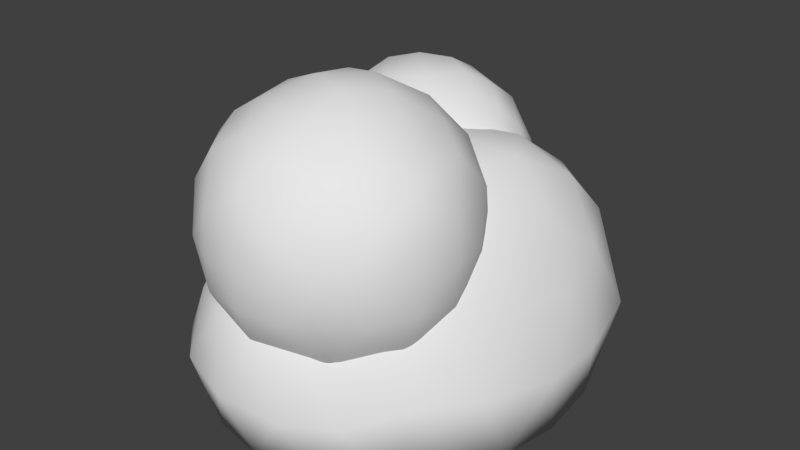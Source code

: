 # Source: bush.blend  (saved by Blender 2.79.0; exported with 4.5.12 LTS)
import bpy
from mathutils import Matrix  # noqa: F401  (used for matrix-valued properties, if any)

bpy.ops.wm.read_factory_settings(use_empty=True)
scene = bpy.context.scene
scene.name = 'Scene'

# ---- collections
col_collection_1 = bpy.data.collections.new('Collection 1'); scene.collection.children.link(col_collection_1)

# ---- materials (node trees are filled in below, after node groups)
mat_grass = bpy.data.materials.new('grass')
mat_grass.alpha_threshold = 0.0
mat_grass.use_transparent_shadow = False
mat_grass.roughness = 0.5

# ---- material node trees

# ---- world
world_world = bpy.data.worlds.new('World'); scene.world = world_world
world_world.color = (0.05088, 0.05088, 0.05088)
world_world.use_sun_shadow = False
world_world.sun_shadow_jitter_overblur = 0.0
world_world.cycles.sampling_method = 'MANUAL'

# ---- meshes
me_icosphere = bpy.data.meshes.new('Icosphere')
me_icosphere.from_pydata([(0.276, -1.012, 0.3885), (-0.7236, -0.7161, 0.4467), (-0.5915, 0.7108, 0.2902), (0.2764, 1.11, 0.3901), (0.8925, 0.3126, 0.4516), (0.0, 0.08356, 1.164), (0.9413, -0.2903, -0.239), (0.9475, 0.4892, -0.2598), (-6.09e-05, -1.13, -0.1962), (0.5829, -0.8484, -0.1834), (-0.9511, -0.3666, -0.1285), (-0.5878, -0.9579, -0.129), (-0.5878, 0.7929, -0.192), (-0.9511, 0.2893, -0.2242), (0.5878, 1.002, -0.2355), (0.0, 1.049, -0.2042), (0.685, -0.4441, 0.5342), (-0.2629, -1.099, 0.5244), (-0.8506, -0.05806, 0.4294), (0.6882, 0.9381, 0.6317), (0.1625, -0.6119, 0.9943), (0.5257, 0.3211, 1.108), (-0.4253, -0.4653, 0.9469), (-0.4253, 0.3309, 0.8616), (0.1625, 0.7739, 0.9972), (0.002682, -1.12, 1.272), (-0.6281, -0.6654, 1.272), (-0.3909, 0.07498, 1.272), (0.3866, 0.07813, 1.272), (0.6298, -0.6603, 1.272), (0.06557, -0.2567, 1.621), (-0.1204, -0.8291, 0.2537), (0.3152, -0.6875, 0.2537), (-0.002682, -1.12, 0.496), (0.6281, -0.6654, 0.496), (0.3152, -0.2294, 0.2537), (-0.3897, -0.4585, 0.2537), (-0.6298, -0.6603, 0.496), (-0.06557, -0.2567, 0.1473), (-0.3866, 0.07813, 0.496), (0.3909, 0.07498, 0.496), (0.7049, -0.6875, 0.8842), (0.7049, -0.2294, 0.8842), (2.1e-09, -1.2, 0.8842), (0.4356, -1.058, 0.8842), (-0.7049, -0.6875, 0.8842), (-0.4356, -1.058, 0.8842), (-0.4356, 0.1411, 0.8842), (-0.7049, -0.2294, 0.8842), (0.4356, 0.1411, 0.8842), (2.1e-09, 0.2827, 0.8842), (0.1204, -0.8291, 1.515), (0.3897, -0.4585, 1.515), (-0.3152, -0.6875, 1.515), (-0.3152, -0.2294, 1.515), (0.05007, 0.1074, 0.4004), (-0.4388, 0.1047, 0.287), (-0.8327, 0.7433, 0.4004), (-0.2903, 1.141, 0.4004), (0.2553, 0.7477, 0.4004), (-0.2313, 0.7433, 1.374), (-0.01949, 0.5688, 0.1223), (-0.625, 0.5688, 0.1909), (-0.7292, 0.2483, 0.3992), (-0.3447, 0.7433, 0.09883), (0.3811, 0.5688, 0.7706), (-0.288, -0.07227, 0.7362), (0.08877, 0.05016, 0.7362), (-0.8977, 0.3707, 0.7362), (-0.6648, 0.05016, 0.7362), (-0.6648, 1.087, 0.7362), (-0.8977, 0.7669, 0.7362), (0.08877, 1.087, 0.7362), (-0.288, 1.21, 0.7362), (0.1531, 0.2483, 1.073), (-0.6261, 0.1074, 1.072), (-0.8313, 0.7477, 1.072), (-0.2857, 1.141, 1.072), (0.2567, 0.7433, 1.072), (-0.1372, 0.1047, 1.185), (0.04899, 0.5688, 1.281), (-0.5566, 0.5688, 1.35), (1.019, 0.4045, 0.1044), (0.4615, -0.9996, 0.09993), (-0.7286, -0.8841, 0.1615), (-0.8346, 0.5645, 0.0245), (0.1378, 1.155, 0.08537), (0.5149, -0.7578, 0.4802), (-0.5282, -0.945, 0.5082), (-0.7777, 0.3503, 0.3865), (-0.1939, 0.984, 0.362), (0.85, 0.6389, 0.5622), (0.2423, -0.8558, 0.7246), (0.2687, 0.2011, 1.186), (-0.6059, -0.6085, 0.7245), (-0.5384, 0.5432, 0.5995), (0.2142, 0.9954, 0.7222), (1.022, 0.02891, 0.09815), (0.1781, -1.153, 0.09377), (-0.9075, -0.5876, 0.1588), (-0.6331, 0.7938, 0.05592), (0.4438, 1.152, 0.06659), (0.8314, -0.07555, 0.5102), (0.01866, -1.102, 0.4747), (-0.83, -0.3948, 0.4574), (0.4945, 1.071, 0.5233), (0.08438, -0.2777, 1.137), (0.768, 0.3209, 0.8126), (-0.2278, -0.1952, 1.096), (-0.2349, 0.2168, 1.052), (0.06933, 0.4451, 1.137), (0.3583, 0.5733, 1.111), (0.6548, 0.6585, 0.9236), (0.4429, 0.9049, 0.8617), (-0.1602, 0.5773, 0.9727), (-0.2645, 0.8073, 0.6912), (-0.4628, -0.06193, 0.9538), (-0.6698, 0.1451, 0.669), (-0.6899, -0.266, 0.7275), (-0.1429, -0.566, 1.028), (-0.3758, -0.8274, 0.7914), (-0.04705, -0.9085, 0.8115), (0.3776, -0.1673, 1.123), (0.4661, -0.5576, 0.8015), (0.6679, -0.08891, 0.8749), (0.9478, 0.8099, 0.1753), (0.7945, 0.7662, -0.279), (0.7188, 1.072, 0.1963), (-0.3554, 0.9553, 0.0233), (-0.3026, 0.9401, -0.2148), (-0.9974, 0.1085, 0.1136), (-0.9804, -0.04151, -0.1961), (-0.9855, -0.2006, 0.1592), (-0.464, -1.128, 0.1955), (-0.3068, -1.076, -0.1917), (-0.1508, -1.226, 0.1618), (0.7392, -0.6921, 0.1863), (0.7834, -0.585, -0.231), (0.9066, -0.4305, 0.166), (0.2949, 1.059, -0.251), (-0.7927, 0.5593, -0.2297), (-0.802, -0.6822, -0.1568), (0.3064, -1.019, -0.2176), (0.9786, 0.09845, -0.2777), (-0.102, -0.5529, 0.1417), (0.7251, -0.4414, 1.093), (0.2403, -1.143, 1.093), (-0.5766, -0.8985, 1.093), (-0.5975, -0.04571, 1.094), (0.2072, 0.2366, 1.094), (0.3659, -0.9578, 1.335), (-0.3618, -0.9607, 1.335), (-0.5893, -0.2696, 1.336), (-0.002501, 0.1574, 1.334), (0.5874, -0.265, 1.337), (0.06449, -0.9921, 1.413), (0.2383, -0.354, 1.594), (-0.4877, -0.6848, 1.413), (-0.3652, -0.06542, 1.412), (0.2425, -0.06107, 1.489), (0.1374, -0.4756, 0.1414), (0.3618, -0.9607, 0.4332), (0.5893, -0.2696, 0.4324), (-0.3659, -0.9578, 0.4332), (-0.5874, -0.265, 0.4319), (0.002501, 0.1574, 0.434), (0.6926, -0.6822, 1.084), (0.5975, -0.04571, 0.6747), (0.001306, -1.186, 1.084), (0.5766, -0.8985, 0.675), (-0.6918, -0.6846, 1.084), (-0.2403, -1.143, 0.675), (-0.4291, 0.1301, 1.084), (-0.7251, -0.4414, 0.675), (0.4272, 0.1321, 1.084), (-0.2072, 0.2366, 0.6744), (0.102, -0.5529, 1.627), (0.5263, -0.5618, 1.412), (-0.1374, -0.4756, 1.627), (-0.1316, -0.2343, 1.594), (0.4193, -0.1709, 1.436), (-0.179, -0.05247, 1.505), (-0.3322, -0.4585, 1.548), (-0.508, -0.4443, 1.435), (-0.1024, -0.7735, 1.547), (-0.17, -0.9376, 1.436), (0.2688, -0.6538, 1.547), (0.4034, -0.7685, 1.436), (0.5961, -0.04372, 1.094), (0.5996, -0.02283, 0.8842), (-0.2098, 0.235, 1.094), (-0.229, 0.2464, 0.8842), (-0.7246, -0.444, 1.094), (-0.7412, -0.4585, 0.8842), (-0.2377, -1.143, 1.094), (-0.229, -1.163, 0.8842), (0.5777, -0.8961, 1.094), (0.5996, -0.8941, 0.8842), (0.229, 0.2464, 0.8842), (0.4291, 0.1301, 0.6845), (0.2098, 0.235, 0.6745), (-0.5996, -0.02283, 0.8842), (-0.4272, 0.1321, 0.6844), (-0.5961, -0.04372, 0.6741), (-0.5996, -0.8941, 0.8842), (-0.6926, -0.6822, 0.6846), (-0.5777, -0.8961, 0.6748), (0.229, -1.163, 0.8842), (-0.001306, -1.186, 0.6846), (0.2377, -1.143, 0.6748), (0.7412, -0.4585, 0.8842), (0.6918, -0.6846, 0.6846), (0.7246, -0.444, 0.6748), (0.3652, -0.06542, 0.3562), (0.1316, -0.2343, 0.1742), (0.179, -0.05247, 0.2638), (-0.2425, -0.06107, 0.2794), (-0.2383, -0.354, 0.1746), (-0.4193, -0.1709, 0.3326), (-0.5263, -0.5618, 0.3564), (-0.2688, -0.6538, 0.2211), (-0.4034, -0.7685, 0.332), (0.508, -0.4443, 0.3335), (0.4877, -0.6848, 0.355), (0.3322, -0.4585, 0.2209), (-0.06449, -0.9921, 0.3551), (0.1024, -0.7735, 0.2216), (0.17, -0.9376, 0.3324), (-0.4073, 0.4006, 0.1058), (0.04296, 0.3172, 0.2198), (-0.1867, 0.07052, 0.3113), (0.2204, 0.4059, 0.3471), (0.1408, 0.6636, 0.2353), (-0.8223, 0.4872, 0.3708), (-0.602, 0.9972, 0.3475), (0.02273, 1.0, 0.3471), (0.2898, 0.3046, 0.5609), (-0.368, -0.03231, 0.494), (0.0005258, 0.03412, 0.9785), (-0.9185, 0.5547, 0.5555), (-0.4971, 1.162, 0.5541), (0.2087, 0.9477, 0.556), (-0.08279, 0.6583, 1.349), (-0.7453, 0.659, 0.277), (-0.5977, 0.1612, 0.3271), (-0.3196, 0.969, 0.2145), (0.3482, 0.661, 0.9305), (-0.2081, -0.03231, 0.9784), (0.08453, 0.05973, 0.5633), (-0.8029, 0.2142, 0.9178), (-0.575, 0.03492, 0.4948), (-0.786, 0.9496, 0.9176), (-0.8869, 0.7627, 0.5636), (-0.07817, 1.163, 0.919), (-0.2891, 1.2, 0.5632), (0.2483, 0.4868, 1.103), (-0.7951, 0.4063, 1.127), (-0.5984, 0.9996, 1.126), (0.02497, 0.9959, 1.123), (-0.1688, 0.4006, 1.367), (-0.3981, 0.6601, 1.389), (0.1693, 0.6594, 1.196), (0.04346, 0.7641, 1.273), (-0.2564, 0.969, 1.258), (-0.4418, 0.9023, 1.289), (-0.7162, 0.6633, 1.236), (-0.3552, 0.3036, 1.34), (-0.6183, 0.3172, 1.252), (-0.3892, 0.07164, 1.16), (-0.02504, 0.3205, 1.275), (0.02189, 0.1609, 1.145), (0.1209, 0.4004, 1.2), (0.2979, 0.8636, 0.7531), (0.2077, 0.9444, 0.9164), (-0.2869, 1.2, 0.9092), (-0.4861, 1.178, 0.7362), (-0.4947, 1.162, 0.9185), (-0.8871, 0.7649, 0.909), (-0.9288, 0.5688, 0.7367), (-0.9145, 0.5558, 0.9178), (-0.6607, 0.05834, 0.9093), (-0.4859, -0.04036, 0.7357), (-0.4702, -0.03333, 0.918), (0.141, 0.1299, 0.9122), (0.2919, 0.2773, 0.7541), (0.3079, 0.3931, 0.9363), (-0.08947, 1.18, 0.7362), (-0.08053, 1.163, 0.5532), (-0.8066, 0.9456, 0.7362), (-0.7859, 0.9463, 0.5552), (-0.8073, 0.1915, 0.7362), (-0.8405, 0.2962, 0.559), (-0.7175, 0.1285, 0.5594), (-0.08934, -0.04272, 0.7366), (-0.1052, -0.03364, 0.5548), (0.3523, 0.6629, 0.5761), (-0.1343, 0.9023, 0.1837), (-0.178, 0.6601, 0.08371), (-0.6199, 0.7634, 0.1992), (-0.4933, 0.6583, 0.1238), (-0.6962, 0.4005, 0.2732), (-0.551, 0.3205, 0.1974), (-0.2208, 0.3036, 0.1327)], [], [(0, 87, 92), (1, 88, 94), (2, 89, 95), (3, 90, 96), (4, 91, 107), (21, 111, 93), (21, 112, 111), (19, 105, 113), (24, 114, 110), (24, 115, 114), (23, 116, 109), (23, 117, 116), (18, 104, 118), (22, 119, 108), (22, 120, 119), (17, 103, 121), (20, 122, 106), (20, 123, 122), (16, 102, 124), (7, 125, 82), (7, 126, 125), (14, 101, 127), (15, 128, 86), (15, 129, 128), (13, 130, 85), (13, 131, 130), (10, 99, 132), (11, 133, 84), (11, 134, 133), (8, 98, 135), (9, 136, 83), (9, 137, 136), (6, 97, 138), (14, 139, 101), (12, 140, 100), (10, 141, 99), (8, 142, 98), (6, 143, 97), (38, 160, 144), (38, 144, 217), (34, 211, 169), (33, 208, 171), (37, 205, 173), (39, 202, 175), (40, 199, 167), (25, 150, 155), (26, 151, 157), (27, 152, 158), (28, 153, 159), (29, 154, 177), (52, 180, 156), (30, 181, 179), (54, 182, 179), (54, 183, 182), (53, 184, 178), (53, 185, 184), (51, 186, 176), (51, 187, 186), (42, 188, 145), (42, 189, 188), (50, 190, 149), (50, 191, 190), (48, 192, 148), (48, 193, 192), (46, 194, 147), (46, 195, 194), (44, 196, 146), (44, 197, 196), (49, 198, 174), (49, 199, 198), (40, 165, 200), (47, 201, 172), (47, 202, 201), (39, 164, 203), (45, 204, 170), (45, 205, 204), (37, 163, 206), (43, 207, 168), (43, 208, 207), (33, 161, 209), (41, 210, 166), (41, 211, 210), (34, 162, 212), (35, 214, 213), (38, 216, 215), (38, 217, 216), (36, 219, 218), (36, 220, 219), (31, 225, 221), (34, 222, 162), (34, 223, 222), (32, 160, 224), (31, 226, 225), (32, 223, 227), (64, 297, 228), (55, 229, 231), (64, 228, 299), (55, 231, 236), (56, 230, 237), (57, 233, 239), (58, 234, 240), (59, 235, 241), (55, 236, 248), (56, 237, 250), (57, 239, 252), (58, 240, 254), (59, 241, 295), (80, 261, 242), (78, 258, 262), (60, 263, 260), (77, 257, 264), (76, 256, 265), (81, 266, 260), (81, 267, 266), (79, 269, 259), (79, 270, 269), (74, 255, 271), (65, 272, 246), (72, 253, 273), (73, 275, 274), (70, 251, 276), (71, 278, 277), (68, 249, 279), (69, 281, 280), (66, 247, 282), (67, 283, 238), (67, 284, 283), (65, 246, 285), (72, 286, 253), (72, 287, 286), (70, 288, 251), (70, 289, 288), (68, 290, 249), (68, 291, 290), (63, 244, 292), (66, 293, 247), (66, 294, 293), (61, 296, 232), (61, 297, 296), (64, 298, 245), (64, 299, 298), (62, 300, 243), (62, 301, 300), (56, 302, 230), (10, 131, 13, 140, 12, 129, 15, 139, 14, 126, 7, 143, 6, 137, 9, 142, 8, 134, 11, 141), (230, 229, 55), (230, 302, 229), (302, 61, 229), (300, 244, 63), (300, 301, 244), (301, 56, 244), (243, 233, 57), (243, 300, 233), (300, 63, 233), (298, 243, 57), (298, 299, 243), (299, 62, 243), (245, 234, 58), (245, 298, 234), (298, 57, 234), (296, 245, 58), (296, 297, 245), (297, 64, 245), (232, 235, 59), (232, 296, 235), (296, 58, 235), (293, 248, 67), (293, 294, 248), (294, 55, 248), (247, 238, 79), (247, 293, 238), (293, 67, 238), (292, 250, 69), (292, 244, 250), (244, 56, 250), (290, 292, 69), (290, 291, 292), (291, 63, 292), (249, 280, 75), (249, 290, 280), (290, 69, 280), (288, 252, 71), (288, 289, 252), (289, 57, 252), (251, 277, 76), (251, 288, 277), (288, 71, 277), (286, 254, 73), (286, 287, 254), (287, 58, 254), (253, 274, 77), (253, 286, 274), (286, 73, 274), (285, 255, 74), (285, 246, 255), (246, 78, 255), (283, 285, 74), (283, 284, 285), (284, 65, 285), (238, 270, 79), (238, 283, 270), (283, 74, 270), (282, 268, 75), (282, 247, 268), (247, 79, 268), (280, 282, 75), (280, 281, 282), (281, 66, 282), (279, 256, 76), (279, 249, 256), (249, 75, 256), (277, 279, 76), (277, 278, 279), (278, 68, 279), (276, 257, 77), (276, 251, 257), (251, 76, 257), (274, 276, 77), (274, 275, 276), (275, 70, 276), (273, 258, 78), (273, 253, 258), (253, 77, 258), (246, 273, 78), (246, 272, 273), (272, 72, 273), (271, 261, 80), (271, 255, 261), (255, 78, 261), (269, 271, 80), (269, 270, 271), (270, 74, 271), (259, 242, 60), (259, 269, 242), (269, 80, 242), (266, 268, 79), (266, 267, 268), (267, 75, 268), (260, 259, 60), (260, 266, 259), (266, 79, 259), (265, 267, 81), (265, 256, 267), (256, 75, 267), (264, 265, 81), (264, 257, 265), (257, 76, 265), (260, 264, 81), (260, 263, 264), (263, 77, 264), (262, 263, 60), (262, 258, 263), (258, 77, 263), (242, 262, 60), (242, 261, 262), (261, 78, 262), (295, 272, 65), (295, 241, 272), (241, 72, 272), (254, 275, 73), (254, 240, 275), (240, 70, 275), (252, 278, 71), (252, 239, 278), (239, 68, 278), (250, 281, 69), (250, 237, 281), (237, 66, 281), (248, 284, 67), (248, 236, 284), (236, 65, 284), (241, 287, 72), (241, 235, 287), (235, 58, 287), (240, 289, 70), (240, 234, 289), (234, 57, 289), (239, 291, 68), (239, 233, 291), (233, 63, 291), (237, 294, 66), (237, 230, 294), (230, 55, 294), (236, 295, 65), (236, 231, 295), (231, 59, 295), (299, 301, 62), (299, 228, 301), (228, 56, 301), (231, 232, 59), (231, 229, 232), (229, 61, 232), (228, 302, 56), (228, 297, 302), (297, 61, 302), (227, 161, 33), (227, 223, 161), (223, 34, 161), (225, 227, 33), (225, 226, 227), (226, 32, 227), (224, 214, 35), (224, 160, 214), (160, 38, 214), (222, 224, 35), (222, 223, 224), (223, 32, 224), (162, 213, 40), (162, 222, 213), (222, 35, 213), (221, 163, 37), (221, 225, 163), (225, 33, 163), (219, 221, 37), (219, 220, 221), (220, 31, 221), (218, 164, 39), (218, 219, 164), (219, 37, 164), (216, 218, 39), (216, 217, 218), (217, 36, 218), (215, 165, 40), (215, 216, 165), (216, 39, 165), (213, 215, 40), (213, 214, 215), (214, 38, 215), (212, 167, 42), (212, 162, 167), (162, 40, 167), (210, 212, 42), (210, 211, 212), (211, 34, 212), (166, 145, 29), (166, 210, 145), (210, 42, 145), (209, 169, 44), (209, 161, 169), (161, 34, 169), (207, 209, 44), (207, 208, 209), (208, 33, 209), (168, 146, 25), (168, 207, 146), (207, 44, 146), (206, 171, 46), (206, 163, 171), (163, 33, 171), (204, 206, 46), (204, 205, 206), (205, 37, 206), (170, 147, 26), (170, 204, 147), (204, 46, 147), (203, 173, 48), (203, 164, 173), (164, 37, 173), (201, 203, 48), (201, 202, 203), (202, 39, 203), (172, 148, 27), (172, 201, 148), (201, 48, 148), (200, 175, 50), (200, 165, 175), (165, 39, 175), (198, 200, 50), (198, 199, 200), (199, 40, 200), (174, 149, 28), (174, 198, 149), (198, 50, 149), (196, 166, 29), (196, 197, 166), (197, 41, 166), (146, 150, 25), (146, 196, 150), (196, 29, 150), (194, 168, 25), (194, 195, 168), (195, 43, 168), (147, 151, 26), (147, 194, 151), (194, 25, 151), (192, 170, 26), (192, 193, 170), (193, 45, 170), (148, 152, 27), (148, 192, 152), (192, 26, 152), (190, 172, 27), (190, 191, 172), (191, 47, 172), (149, 153, 28), (149, 190, 153), (190, 27, 153), (188, 174, 28), (188, 189, 174), (189, 49, 174), (145, 154, 29), (145, 188, 154), (188, 28, 154), (186, 177, 52), (186, 187, 177), (187, 29, 177), (176, 156, 30), (176, 186, 156), (186, 52, 156), (184, 155, 51), (184, 185, 155), (185, 25, 155), (178, 176, 30), (178, 184, 176), (184, 51, 176), (182, 157, 53), (182, 183, 157), (183, 26, 157), (179, 178, 30), (179, 182, 178), (182, 53, 178), (179, 158, 54), (179, 181, 158), (181, 27, 158), (156, 159, 30), (156, 180, 159), (180, 28, 159), (177, 180, 52), (177, 154, 180), (154, 28, 180), (159, 181, 30), (159, 153, 181), (153, 27, 181), (158, 183, 54), (158, 152, 183), (152, 26, 183), (157, 185, 53), (157, 151, 185), (151, 25, 185), (155, 187, 51), (155, 150, 187), (150, 29, 187), (167, 189, 42), (167, 199, 189), (199, 49, 189), (175, 191, 50), (175, 202, 191), (202, 47, 191), (173, 193, 48), (173, 205, 193), (205, 45, 193), (171, 195, 46), (171, 208, 195), (208, 43, 195), (169, 197, 44), (169, 211, 197), (211, 41, 197), (217, 220, 36), (217, 144, 220), (144, 31, 220), (144, 226, 31), (144, 160, 226), (160, 32, 226), (97, 82, 4), (97, 143, 82), (143, 7, 82), (98, 83, 0), (98, 142, 83), (142, 9, 83), (99, 84, 1), (99, 141, 84), (141, 11, 84), (100, 85, 2), (100, 140, 85), (140, 13, 85), (101, 86, 3), (101, 139, 86), (139, 15, 86), (138, 102, 16), (138, 97, 102), (97, 4, 102), (136, 138, 16), (136, 137, 138), (137, 6, 138), (83, 87, 0), (83, 136, 87), (136, 16, 87), (135, 103, 17), (135, 98, 103), (98, 0, 103), (133, 135, 17), (133, 134, 135), (134, 8, 135), (84, 88, 1), (84, 133, 88), (133, 17, 88), (132, 104, 18), (132, 99, 104), (99, 1, 104), (130, 132, 18), (130, 131, 132), (131, 10, 132), (85, 89, 2), (85, 130, 89), (130, 18, 89), (128, 100, 2), (128, 129, 100), (129, 12, 100), (86, 90, 3), (86, 128, 90), (128, 2, 90), (127, 105, 19), (127, 101, 105), (101, 3, 105), (125, 127, 19), (125, 126, 127), (126, 14, 127), (82, 91, 4), (82, 125, 91), (125, 19, 91), (124, 107, 21), (124, 102, 107), (102, 4, 107), (122, 124, 21), (122, 123, 124), (123, 16, 124), (106, 93, 5), (106, 122, 93), (122, 21, 93), (121, 92, 20), (121, 103, 92), (103, 0, 92), (119, 121, 20), (119, 120, 121), (120, 17, 121), (108, 106, 5), (108, 119, 106), (119, 20, 106), (118, 94, 22), (118, 104, 94), (104, 1, 94), (116, 118, 22), (116, 117, 118), (117, 18, 118), (109, 108, 5), (109, 116, 108), (116, 22, 108), (114, 95, 23), (114, 115, 95), (115, 2, 95), (110, 109, 5), (110, 114, 109), (114, 23, 109), (113, 96, 24), (113, 105, 96), (105, 3, 96), (111, 113, 24), (111, 112, 113), (112, 19, 113), (93, 110, 5), (93, 111, 110), (111, 24, 110), (107, 112, 21), (107, 91, 112), (91, 19, 112), (96, 115, 24), (96, 90, 115), (90, 2, 115), (95, 117, 23), (95, 89, 117), (89, 18, 117), (94, 120, 22), (94, 88, 120), (88, 17, 120), (92, 123, 20), (92, 87, 123), (87, 16, 123)])
me_icosphere.polygons.foreach_set('use_smooth', [True] * 577)
me_icosphere.materials.append(mat_grass)
me_icosphere.use_remesh_preserve_volume = False
me_icosphere.use_remesh_preserve_attributes = False
me_icosphere.use_mirror_vertex_groups = False
me_icosphere.update()

# ---- objects
ob_icosphere = bpy.data.objects.new('Icosphere', me_icosphere)

# ---- transforms, parenting, visibility, modifiers, constraints
ob_icosphere.location = (0.0, 0.0, 0.0)
ob_icosphere.lineart.crease_threshold = 0.0

# ---- collection membership
col_collection_1.objects.link(ob_icosphere)

# ---- scene / render settings (as saved in the file)
scene.frame_start = 1; scene.frame_end = 250; scene.frame_set(1)
scene.render.engine = 'BLENDER_EEVEE_NEXT'
scene.render.resolution_percentage = 50
scene.render.dither_intensity = 0.0
scene.cycles.use_denoising = False
scene.cycles.samples = 128
scene.cycles.sampling_pattern = 'TABULATED_SOBOL'
scene.cycles.use_adaptive_sampling = False
scene.cycles.use_light_tree = False
scene.cycles.blur_glossy = 0.0
scene.cycles.sample_clamp_indirect = 0.0
scene.view_settings.view_transform = 'Standard'
bpy.context.view_layer.update()

# ---- added for rendering (the .blend has no active camera and no usable light): camera, sun
cam_auto = bpy.data.cameras.new('AutoCamera')
cam_auto.lens = 50.0
cam_auto.sensor_width = 36.0
cam_auto.clip_end = 1000.0
ob_auto_camera = bpy.data.objects.new('AutoCamera', cam_auto)
scene.collection.objects.link(ob_auto_camera)
ob_auto_camera.location = (3.42975, -4.10954, 3.4081)
ob_auto_camera.rotation_euler = (1.09748, -7.21219e-08, 0.694738)
scene.camera = ob_auto_camera
light_auto_sun = bpy.data.lights.new('AutoSun', 'SUN')
light_auto_sun.energy = 3.0
light_auto_sun.angle = 0.0523599
ob_auto_sun = bpy.data.objects.new('AutoSun', light_auto_sun)
scene.collection.objects.link(ob_auto_sun)
ob_auto_sun.rotation_euler = (0.872665, 0.174533, 0.523599)
bpy.context.view_layer.update()
